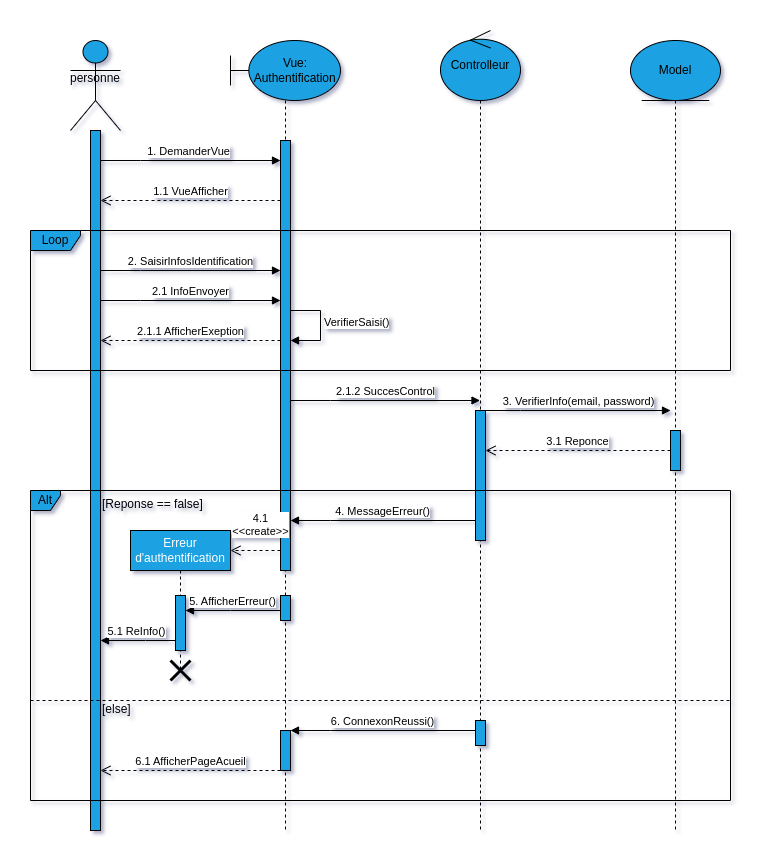

The diagram above was exported from draw.io. Its source (the exported page's mxGraphModel, read from the mxfile embedded in the PNG):
<mxGraphModel dx="786" dy="1638" grid="1" gridSize="10" guides="1" tooltips="1" connect="1" arrows="1" fold="1" page="1" pageScale="1" pageWidth="827" pageHeight="1169" math="0" shadow="0">
  <root>
    <mxCell id="0" />
    <mxCell id="1" parent="0" />
    <mxCell id="lvvChabDJMt-F6AqPgFH-16" value="&lt;font style=&quot;color: rgb(0, 0, 0);&quot;&gt;personne&lt;/font&gt;&lt;div&gt;&lt;br&gt;&lt;/div&gt;" style="shape=umlLifeline;perimeter=lifelinePerimeter;whiteSpace=wrap;html=1;container=1;dropTarget=0;collapsible=0;recursiveResize=0;outlineConnect=0;portConstraint=eastwest;newEdgeStyle={&quot;curved&quot;:0,&quot;rounded&quot;:0};participant=umlActor;size=90;fillColor=#1ba1e2;strokeColor=#000000;fontColor=#ffffff;" parent="1" vertex="1">
      <mxGeometry x="70" y="-80" width="50" height="790" as="geometry" />
    </mxCell>
    <mxCell id="lvvChabDJMt-F6AqPgFH-20" value="" style="html=1;points=[[0,0,0,0,5],[0,1,0,0,-5],[1,0,0,0,5],[1,1,0,0,-5]];perimeter=orthogonalPerimeter;outlineConnect=0;targetShapes=umlLifeline;portConstraint=eastwest;newEdgeStyle={&quot;curved&quot;:0,&quot;rounded&quot;:0};fillColor=#1ba1e2;strokeColor=#000000;fontColor=#ffffff;" parent="lvvChabDJMt-F6AqPgFH-16" vertex="1">
      <mxGeometry x="20" y="90" width="10" height="700" as="geometry" />
    </mxCell>
    <mxCell id="lvvChabDJMt-F6AqPgFH-17" value="&lt;font style=&quot;color: rgb(0, 0, 0);&quot;&gt;&amp;nbsp; &amp;nbsp; &amp;nbsp; Vue:&lt;/font&gt;&lt;div&gt;&lt;font style=&quot;color: rgb(0, 0, 0);&quot;&gt;&amp;nbsp; &amp;nbsp; &amp;nbsp; Authentification&lt;/font&gt;&lt;/div&gt;" style="shape=umlLifeline;perimeter=lifelinePerimeter;whiteSpace=wrap;html=1;container=1;dropTarget=0;collapsible=0;recursiveResize=0;outlineConnect=0;portConstraint=eastwest;newEdgeStyle={&quot;curved&quot;:0,&quot;rounded&quot;:0};participant=umlBoundary;size=60;fillColor=#1ba1e2;strokeColor=#000000;fontColor=#ffffff;" parent="1" vertex="1">
      <mxGeometry x="230" y="-80" width="110" height="790" as="geometry" />
    </mxCell>
    <mxCell id="lvvChabDJMt-F6AqPgFH-21" value="" style="html=1;points=[[0,0,0,0,5],[0,1,0,0,-5],[1,0,0,0,5],[1,1,0,0,-5]];perimeter=orthogonalPerimeter;outlineConnect=0;targetShapes=umlLifeline;portConstraint=eastwest;newEdgeStyle={&quot;curved&quot;:0,&quot;rounded&quot;:0};fillColor=#1ba1e2;strokeColor=#000000;fontColor=#ffffff;" parent="lvvChabDJMt-F6AqPgFH-17" vertex="1">
      <mxGeometry x="50" y="100" width="10" height="430" as="geometry" />
    </mxCell>
    <mxCell id="lvvChabDJMt-F6AqPgFH-44" value="" style="html=1;points=[[0,0,0,0,5],[0,1,0,0,-5],[1,0,0,0,5],[1,1,0,0,-5]];perimeter=orthogonalPerimeter;outlineConnect=0;targetShapes=umlLifeline;portConstraint=eastwest;newEdgeStyle={&quot;curved&quot;:0,&quot;rounded&quot;:0};fillColor=#1ba1e2;strokeColor=default;fontColor=#ffffff;" parent="lvvChabDJMt-F6AqPgFH-17" vertex="1">
      <mxGeometry x="50" y="555" width="10" height="25" as="geometry" />
    </mxCell>
    <mxCell id="lvvChabDJMt-F6AqPgFH-18" value="&lt;font style=&quot;color: rgb(0, 0, 0);&quot;&gt;Model&lt;/font&gt;" style="shape=umlLifeline;perimeter=lifelinePerimeter;whiteSpace=wrap;html=1;container=1;dropTarget=0;collapsible=0;recursiveResize=0;outlineConnect=0;portConstraint=eastwest;newEdgeStyle={&quot;curved&quot;:0,&quot;rounded&quot;:0};participant=umlEntity;size=60;fillColor=#1ba1e2;strokeColor=#000000;fontColor=#ffffff;" parent="1" vertex="1">
      <mxGeometry x="630" y="-80" width="90" height="790" as="geometry" />
    </mxCell>
    <mxCell id="lvvChabDJMt-F6AqPgFH-33" value="" style="html=1;points=[[0,0,0,0,5],[0,1,0,0,-5],[1,0,0,0,5],[1,1,0,0,-5]];perimeter=orthogonalPerimeter;outlineConnect=0;targetShapes=umlLifeline;portConstraint=eastwest;newEdgeStyle={&quot;curved&quot;:0,&quot;rounded&quot;:0};fillColor=#1ba1e2;strokeColor=light-dark(#000000,#000000);fontColor=#ffffff;" parent="lvvChabDJMt-F6AqPgFH-18" vertex="1">
      <mxGeometry x="40" y="390" width="10" height="40" as="geometry" />
    </mxCell>
    <mxCell id="lvvChabDJMt-F6AqPgFH-19" value="&lt;font style=&quot;color: rgb(0, 0, 0);&quot;&gt;Controlleur&lt;/font&gt;" style="shape=umlLifeline;perimeter=lifelinePerimeter;whiteSpace=wrap;html=1;container=1;dropTarget=0;collapsible=0;recursiveResize=0;outlineConnect=0;portConstraint=eastwest;newEdgeStyle={&quot;curved&quot;:0,&quot;rounded&quot;:0};participant=umlControl;size=70;fillColor=#1ba1e2;strokeColor=#000000;fontColor=#ffffff;" parent="1" vertex="1">
      <mxGeometry x="440" y="-90" width="80" height="800" as="geometry" />
    </mxCell>
    <mxCell id="lvvChabDJMt-F6AqPgFH-31" value="" style="html=1;points=[[0,0,0,0,5],[0,1,0,0,-5],[1,0,0,0,5],[1,1,0,0,-5]];perimeter=orthogonalPerimeter;outlineConnect=0;targetShapes=umlLifeline;portConstraint=eastwest;newEdgeStyle={&quot;curved&quot;:0,&quot;rounded&quot;:0};fillColor=#1ba1e2;strokeColor=light-dark(#000000,#51AFE7);fontColor=#ffffff;" parent="lvvChabDJMt-F6AqPgFH-19" vertex="1">
      <mxGeometry x="35" y="380" width="10" height="130" as="geometry" />
    </mxCell>
    <mxCell id="lvvChabDJMt-F6AqPgFH-22" value="1. DemanderVue" style="html=1;verticalAlign=bottom;endArrow=block;curved=0;rounded=0;" parent="1" edge="1">
      <mxGeometry x="-0.0244" width="80" relative="1" as="geometry">
        <mxPoint x="100" y="40" as="sourcePoint" />
        <mxPoint x="280" y="40" as="targetPoint" />
        <Array as="points">
          <mxPoint x="140" y="40" />
        </Array>
        <mxPoint as="offset" />
      </mxGeometry>
    </mxCell>
    <mxCell id="lvvChabDJMt-F6AqPgFH-24" value="1.1 VueAfficher" style="html=1;verticalAlign=bottom;endArrow=open;dashed=1;endSize=8;curved=0;rounded=0;" parent="1" edge="1">
      <mxGeometry relative="1" as="geometry">
        <mxPoint x="280" y="80" as="sourcePoint" />
        <mxPoint x="100" y="80" as="targetPoint" />
      </mxGeometry>
    </mxCell>
    <mxCell id="lvvChabDJMt-F6AqPgFH-25" value="&lt;font style=&quot;color: rgb(0, 0, 0);&quot;&gt;Loop&lt;/font&gt;" style="shape=umlFrame;whiteSpace=wrap;html=1;pointerEvents=0;recursiveResize=0;container=1;collapsible=0;width=50;height=20;fillColor=#1ba1e2;strokeColor=#000000;fontColor=#ffffff;" parent="1" vertex="1">
      <mxGeometry x="30" y="110" width="700" height="140" as="geometry" />
    </mxCell>
    <mxCell id="lvvChabDJMt-F6AqPgFH-23" value="2. SaisirInfosIdentification" style="html=1;verticalAlign=bottom;endArrow=block;curved=0;rounded=0;" parent="lvvChabDJMt-F6AqPgFH-25" edge="1">
      <mxGeometry width="80" relative="1" as="geometry">
        <mxPoint x="70" y="40" as="sourcePoint" />
        <mxPoint x="250" y="40" as="targetPoint" />
        <Array as="points">
          <mxPoint x="110" y="40" />
        </Array>
        <mxPoint as="offset" />
      </mxGeometry>
    </mxCell>
    <mxCell id="lvvChabDJMt-F6AqPgFH-26" value="2.1 InfoEnvoyer" style="html=1;verticalAlign=bottom;endArrow=block;curved=0;rounded=0;" parent="lvvChabDJMt-F6AqPgFH-25" edge="1">
      <mxGeometry width="80" relative="1" as="geometry">
        <mxPoint x="70" y="70" as="sourcePoint" />
        <mxPoint x="250" y="70" as="targetPoint" />
        <Array as="points">
          <mxPoint x="110" y="70" />
        </Array>
        <mxPoint as="offset" />
      </mxGeometry>
    </mxCell>
    <mxCell id="lvvChabDJMt-F6AqPgFH-27" value="2.1.1 AfficherExeption" style="html=1;verticalAlign=bottom;endArrow=open;dashed=1;endSize=8;curved=0;rounded=0;" parent="lvvChabDJMt-F6AqPgFH-25" edge="1">
      <mxGeometry relative="1" as="geometry">
        <mxPoint x="250" y="110" as="sourcePoint" />
        <mxPoint x="70" y="110" as="targetPoint" />
        <mxPoint as="offset" />
      </mxGeometry>
    </mxCell>
    <mxCell id="lvvChabDJMt-F6AqPgFH-29" value="VerifierSaisi()" style="html=1;align=left;spacingLeft=2;endArrow=block;rounded=0;edgeStyle=orthogonalEdgeStyle;curved=0;rounded=0;" parent="lvvChabDJMt-F6AqPgFH-25" target="lvvChabDJMt-F6AqPgFH-21" edge="1">
      <mxGeometry x="-0.0588" relative="1" as="geometry">
        <mxPoint x="260" y="80" as="sourcePoint" />
        <Array as="points">
          <mxPoint x="290" y="80" />
          <mxPoint x="290" y="110" />
        </Array>
        <mxPoint x="265" y="110" as="targetPoint" />
        <mxPoint as="offset" />
      </mxGeometry>
    </mxCell>
    <mxCell id="lvvChabDJMt-F6AqPgFH-30" value="2.1.2 SuccesControl" style="html=1;verticalAlign=bottom;endArrow=block;curved=0;rounded=0;" parent="1" target="lvvChabDJMt-F6AqPgFH-19" edge="1">
      <mxGeometry width="80" relative="1" as="geometry">
        <mxPoint x="290" y="280" as="sourcePoint" />
        <mxPoint x="470" y="280" as="targetPoint" />
        <Array as="points">
          <mxPoint x="330" y="280" />
        </Array>
        <mxPoint as="offset" />
      </mxGeometry>
    </mxCell>
    <mxCell id="lvvChabDJMt-F6AqPgFH-32" value="3. VerifierInfo(email, password)" style="html=1;verticalAlign=bottom;endArrow=block;curved=0;rounded=0;" parent="1" source="lvvChabDJMt-F6AqPgFH-31" edge="1">
      <mxGeometry width="80" relative="1" as="geometry">
        <mxPoint x="490" y="290" as="sourcePoint" />
        <mxPoint x="670" y="290" as="targetPoint" />
        <Array as="points">
          <mxPoint x="520" y="290" />
        </Array>
        <mxPoint as="offset" />
      </mxGeometry>
    </mxCell>
    <mxCell id="lvvChabDJMt-F6AqPgFH-34" value="3.1 Reponce" style="html=1;verticalAlign=bottom;endArrow=open;dashed=1;endSize=8;curved=0;rounded=0;" parent="1" target="lvvChabDJMt-F6AqPgFH-31" edge="1">
      <mxGeometry relative="1" as="geometry">
        <mxPoint x="670" y="330" as="sourcePoint" />
        <mxPoint x="490" y="330" as="targetPoint" />
        <mxPoint as="offset" />
      </mxGeometry>
    </mxCell>
    <mxCell id="lvvChabDJMt-F6AqPgFH-35" value="&lt;font style=&quot;color: rgb(0, 0, 0);&quot;&gt;Alt&lt;/font&gt;" style="shape=umlFrame;whiteSpace=wrap;html=1;pointerEvents=0;recursiveResize=0;container=1;collapsible=0;width=30;height=20;fillColor=#1ba1e2;strokeColor=#000000;fontColor=#ffffff;" parent="1" vertex="1">
      <mxGeometry x="30" y="370" width="700" height="310" as="geometry" />
    </mxCell>
    <mxCell id="lvvChabDJMt-F6AqPgFH-36" value="[Reponse == false]" style="text;html=1;" parent="lvvChabDJMt-F6AqPgFH-35" vertex="1">
      <mxGeometry width="100" height="20" relative="1" as="geometry">
        <mxPoint x="70" as="offset" />
      </mxGeometry>
    </mxCell>
    <mxCell id="lvvChabDJMt-F6AqPgFH-37" value="" style="line;strokeWidth=1;dashed=1;labelPosition=center;verticalLabelPosition=bottom;align=left;verticalAlign=top;spacingLeft=20;spacingTop=15;html=1;whiteSpace=wrap;" parent="lvvChabDJMt-F6AqPgFH-35" vertex="1">
      <mxGeometry y="205" width="700" height="10" as="geometry" />
    </mxCell>
    <mxCell id="lvvChabDJMt-F6AqPgFH-39" value="[else]" style="text;html=1;" parent="lvvChabDJMt-F6AqPgFH-35" vertex="1">
      <mxGeometry width="100" height="20" relative="1" as="geometry">
        <mxPoint x="70" y="205" as="offset" />
      </mxGeometry>
    </mxCell>
    <mxCell id="lvvChabDJMt-F6AqPgFH-40" value="4. MessageErreur()" style="html=1;verticalAlign=bottom;endArrow=block;curved=0;rounded=0;horizontal=1;" parent="lvvChabDJMt-F6AqPgFH-35" source="lvvChabDJMt-F6AqPgFH-31" edge="1">
      <mxGeometry width="80" relative="1" as="geometry">
        <mxPoint x="440" y="30" as="sourcePoint" />
        <mxPoint x="260" y="30" as="targetPoint" />
        <Array as="points">
          <mxPoint x="300" y="30" />
        </Array>
        <mxPoint as="offset" />
      </mxGeometry>
    </mxCell>
    <mxCell id="lvvChabDJMt-F6AqPgFH-42" value="Erreur d'authentification" style="shape=umlLifeline;perimeter=lifelinePerimeter;whiteSpace=wrap;html=1;container=1;dropTarget=0;collapsible=0;recursiveResize=0;outlineConnect=0;portConstraint=eastwest;newEdgeStyle={&quot;curved&quot;:0,&quot;rounded&quot;:0};fillColor=#1ba1e2;strokeColor=#000000;fontColor=#ffffff;" parent="lvvChabDJMt-F6AqPgFH-35" vertex="1">
      <mxGeometry x="100" y="40" width="100" height="140" as="geometry" />
    </mxCell>
    <mxCell id="lvvChabDJMt-F6AqPgFH-46" value="" style="html=1;points=[[0,0,0,0,5],[0,1,0,0,-5],[1,0,0,0,5],[1,1,0,0,-5]];perimeter=orthogonalPerimeter;outlineConnect=0;targetShapes=umlLifeline;portConstraint=eastwest;newEdgeStyle={&quot;curved&quot;:0,&quot;rounded&quot;:0};fillColor=#1ba1e2;strokeColor=#000000;fontColor=#ffffff;" parent="lvvChabDJMt-F6AqPgFH-42" vertex="1">
      <mxGeometry x="45" y="65" width="10" height="55" as="geometry" />
    </mxCell>
    <mxCell id="lvvChabDJMt-F6AqPgFH-43" value="&lt;div&gt;4.1&lt;/div&gt;&amp;lt;&amp;lt;create&amp;gt;&amp;gt;" style="html=1;verticalAlign=bottom;endArrow=open;dashed=1;endSize=8;curved=0;rounded=0;" parent="lvvChabDJMt-F6AqPgFH-35" source="lvvChabDJMt-F6AqPgFH-21" edge="1">
      <mxGeometry x="-0.2" y="-10" relative="1" as="geometry">
        <mxPoint x="380" y="60" as="sourcePoint" />
        <mxPoint x="200" y="60" as="targetPoint" />
        <mxPoint as="offset" />
      </mxGeometry>
    </mxCell>
    <mxCell id="lvvChabDJMt-F6AqPgFH-47" value="5.1 ReInfo()" style="html=1;verticalAlign=bottom;endArrow=block;curved=0;rounded=0;horizontal=1;" parent="lvvChabDJMt-F6AqPgFH-35" source="lvvChabDJMt-F6AqPgFH-46" edge="1">
      <mxGeometry x="0.0526" width="80" relative="1" as="geometry">
        <mxPoint x="140" y="150" as="sourcePoint" />
        <mxPoint x="70" y="150" as="targetPoint" />
        <Array as="points">
          <mxPoint x="115" y="150" />
        </Array>
        <mxPoint as="offset" />
      </mxGeometry>
    </mxCell>
    <mxCell id="lvvChabDJMt-F6AqPgFH-48" value="" style="shape=umlDestroy;whiteSpace=wrap;html=1;strokeWidth=3;targetShapes=umlLifeline;" parent="lvvChabDJMt-F6AqPgFH-35" vertex="1">
      <mxGeometry x="140" y="170" width="20" height="20" as="geometry" />
    </mxCell>
    <mxCell id="lvvChabDJMt-F6AqPgFH-49" value="" style="html=1;points=[[0,0,0,0,5],[0,1,0,0,-5],[1,0,0,0,5],[1,1,0,0,-5]];perimeter=orthogonalPerimeter;outlineConnect=0;targetShapes=umlLifeline;portConstraint=eastwest;newEdgeStyle={&quot;curved&quot;:0,&quot;rounded&quot;:0};fillColor=#1ba1e2;strokeColor=#000000;fontColor=#ffffff;" parent="lvvChabDJMt-F6AqPgFH-35" vertex="1">
      <mxGeometry x="445" y="230" width="10" height="25" as="geometry" />
    </mxCell>
    <mxCell id="lvvChabDJMt-F6AqPgFH-50" value="6. ConnexonReussi()" style="html=1;verticalAlign=bottom;endArrow=block;curved=0;rounded=0;horizontal=1;" parent="lvvChabDJMt-F6AqPgFH-35" edge="1">
      <mxGeometry width="80" relative="1" as="geometry">
        <mxPoint x="445" y="240" as="sourcePoint" />
        <mxPoint x="260" y="240" as="targetPoint" />
        <Array as="points">
          <mxPoint x="300" y="240" />
        </Array>
        <mxPoint as="offset" />
      </mxGeometry>
    </mxCell>
    <mxCell id="lvvChabDJMt-F6AqPgFH-51" value="" style="html=1;points=[[0,0,0,0,5],[0,1,0,0,-5],[1,0,0,0,5],[1,1,0,0,-5]];perimeter=orthogonalPerimeter;outlineConnect=0;targetShapes=umlLifeline;portConstraint=eastwest;newEdgeStyle={&quot;curved&quot;:0,&quot;rounded&quot;:0};fillColor=#1ba1e2;strokeColor=#000000;fontColor=#ffffff;" parent="lvvChabDJMt-F6AqPgFH-35" vertex="1">
      <mxGeometry x="250" y="240" width="10" height="40" as="geometry" />
    </mxCell>
    <mxCell id="lvvChabDJMt-F6AqPgFH-53" value="6.1 AfficherPageAcueil" style="html=1;verticalAlign=bottom;endArrow=open;dashed=1;endSize=8;curved=0;rounded=0;" parent="lvvChabDJMt-F6AqPgFH-35" edge="1">
      <mxGeometry relative="1" as="geometry">
        <mxPoint x="250" y="280" as="sourcePoint" />
        <mxPoint x="70" y="280" as="targetPoint" />
        <mxPoint as="offset" />
      </mxGeometry>
    </mxCell>
    <mxCell id="lvvChabDJMt-F6AqPgFH-45" value="5. AfficherErreur()" style="html=1;verticalAlign=bottom;endArrow=block;curved=0;rounded=0;horizontal=1;" parent="1" source="lvvChabDJMt-F6AqPgFH-44" target="lvvChabDJMt-F6AqPgFH-46" edge="1">
      <mxGeometry width="80" relative="1" as="geometry">
        <mxPoint x="375" y="490" as="sourcePoint" />
        <mxPoint x="190" y="490" as="targetPoint" />
        <Array as="points">
          <mxPoint x="230" y="490" />
        </Array>
        <mxPoint as="offset" />
      </mxGeometry>
    </mxCell>
  </root>
</mxGraphModel>